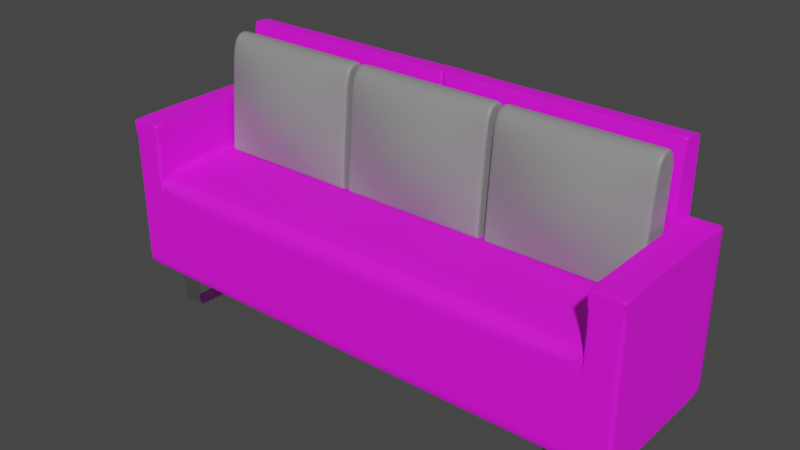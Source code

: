 # Source: Sofa_trio.blend  (saved by Blender 3.5.10; exported with 4.5.12 LTS)
import bpy
from mathutils import Matrix  # noqa: F401  (used for matrix-valued properties, if any)

bpy.ops.wm.read_factory_settings(use_empty=True)
scene = bpy.context.scene
scene.name = 'Scene'

# ---- collections
col_collection = bpy.data.collections.new('Collection'); scene.collection.children.link(col_collection)

# ---- images (referenced by path relative to the original .blend; pixels are not part of the script)
import os
ASSET_DIR = os.environ.get("B2B_ASSET_DIR", "")  # directory of the original .blend (textures are referenced by path, not embedded)
HERE = os.path.dirname(os.path.abspath(__file__))  # packed textures are extracted next to this script under _unpacked/

def load_image(name, relpath, width, height, colorspace="sRGB"):
    """Load a texture the original file referenced (path relative to the .blend, or extracted next to this script)."""
    p = next((c for c in (os.path.join(HERE, relpath), os.path.join(ASSET_DIR, relpath)) if relpath and os.path.exists(c)), "")
    if p:
        img = bpy.data.images.load(p, check_existing=True)
        img.name = name
    else:  # same state as the original file: an image datablock whose file is absent (Cycles renders it pink)
        img = bpy.data.images.new(name, width, height)
        img.source = "FILE"
        img.filepath = "//" + (relpath or name)
    img.colorspace_settings.name = colorspace
    return img
img_sofa__png_001 = load_image('sofa .png.001', 'sofa .png', 1024, 1024, 'sRGB')

# ---- materials (node trees are filled in below, after node groups)
mat_sofa_color = bpy.data.materials.new('Sofa color')
mat_sofa_color.alpha_threshold = 0.0
mat_sofa_color.use_transparent_shadow = False
mat_sofa_color.roughness = 0.5
mat_sofa_color.line_color = (0.0, 0.0, 0.0, 1.0)
mat_pillow_color = bpy.data.materials.new('pillow color')
mat_pillow_color.use_transparent_shadow = False
mat_material_001 = bpy.data.materials.new('Material.001')
mat_material_001.use_transparent_shadow = False

# ---- node groups
ng_auto_smooth = bpy.data.node_groups.new('Auto Smooth', 'GeometryNodeTree')
_s = ng_auto_smooth.interface.new_socket(name='Geometry', in_out='OUTPUT', socket_type='NodeSocketGeometry')
_s = ng_auto_smooth.interface.new_socket(name='Geometry', in_out='INPUT', socket_type='NodeSocketGeometry')
_s = ng_auto_smooth.interface.new_socket(name='Angle', in_out='INPUT', socket_type='NodeSocketFloat')
_s.subtype = 'ANGLE'
_s.min_value = 0.0
_s.max_value = 3.142
ng_auto_smooth.is_modifier = True
_N = ng_auto_smooth.nodes; _L = ng_auto_smooth.links
n0 = _N.new('NodeGroupOutput'); n0.name = 'Group Output'; n0.location = (480, -100)
n1 = _N.new('NodeGroupInput'); n1.name = 'Group Input'; n1.location = (-420, -300)
n2 = _N.new('NodeGroupInput'); n2.name = 'Group Input.001'; n2.location = (-60, -100)
n3 = _N.new('GeometryNodeSetShadeSmooth'); n3.name = 'Set Shade Smooth'; n3.location = (120, -100)
n3.domain = 'EDGE'
n4 = _N.new('GeometryNodeSetShadeSmooth'); n4.name = 'Set Shade Smooth.001'; n4.location = (300, -100)
n5 = _N.new('GeometryNodeInputMeshEdgeAngle'); n5.name = 'Edge Angle'; n5.location = (-420, -220)
n6 = _N.new('GeometryNodeInputEdgeSmooth'); n6.name = 'Is Edge Smooth'; n6.location = (-60, -160)
n7 = _N.new('GeometryNodeInputShadeSmooth'); n7.name = 'Is Face Smooth'; n7.location = (-240, -340)
n8 = _N.new('FunctionNodeBooleanMath'); n8.name = 'Boolean Math'; n8.location = (-60, -220)
n9 = _N.new('FunctionNodeCompare'); n9.name = 'Compare'; n9.location = (-240, -180)
n9.operation = 'LESS_EQUAL'
_L.new(n5.outputs[0], n9.inputs[0])
_L.new(n4.outputs[0], n0.inputs[0])
_L.new(n1.outputs[1], n9.inputs[1])
_L.new(n9.outputs[0], n8.inputs[0])
_L.new(n7.outputs[0], n8.inputs[1])
_L.new(n2.outputs[0], n3.inputs[0])
_L.new(n6.outputs[0], n3.inputs[1])
_L.new(n3.outputs[0], n4.inputs[0])
_L.new(n8.outputs[0], n3.inputs[2])
n0.is_active_output = True

# ---- material node trees
mat_sofa_color.use_nodes = True; mat_sofa_color.node_tree.nodes.clear()
_N = mat_sofa_color.node_tree.nodes; _L = mat_sofa_color.node_tree.links
n0 = _N.new('ShaderNodeOutputMaterial'); n0.name = 'Material Output'; n0.location = (300, 300)
n1 = _N.new('ShaderNodeBsdfPrincipled'); n1.name = 'Principled BSDF'; n1.location = (10, 300)
n1.distribution = 'GGX'
n1.subsurface_method = 'RANDOM_WALK_SKIN'
n1.inputs[2].default_value = 0.75
n1.inputs[3].default_value = 1.45
n1.inputs[27].default_value = (0.0, 0.0, 0.0, 1.0)
n1.inputs[28].default_value = 1.0
n2 = _N.new('ShaderNodeTexImage'); n2.name = 'Image Texture'; n2.location = (-280, 280)
n2.image = img_sofa__png_001
n2.extension = 'EXTEND'
_L.new(n1.outputs[0], n0.inputs[0])
_L.new(n2.outputs[0], n1.inputs[0])
n0.is_active_output = True
mat_pillow_color.use_nodes = True; mat_pillow_color.node_tree.nodes.clear()
_N = mat_pillow_color.node_tree.nodes; _L = mat_pillow_color.node_tree.links
n0 = _N.new('ShaderNodeBsdfPrincipled'); n0.name = 'Principled BSDF'; n0.location = (10, 300)
n0.distribution = 'GGX'
n0.subsurface_method = 'RANDOM_WALK_SKIN'
n0.inputs[0].default_value = (0.2598, 0.2598, 0.2598, 1.0)
n0.inputs[3].default_value = 1.45
n0.inputs[27].default_value = (0.0, 0.0, 0.0, 1.0)
n0.inputs[28].default_value = 1.0
n1 = _N.new('ShaderNodeOutputMaterial'); n1.name = 'Material Output'; n1.location = (300, 300)
_L.new(n0.outputs[0], n1.inputs[0])
n1.is_active_output = True
mat_material_001.use_nodes = True; mat_material_001.node_tree.nodes.clear()
_N = mat_material_001.node_tree.nodes; _L = mat_material_001.node_tree.links
n0 = _N.new('ShaderNodeBsdfPrincipled'); n0.name = 'Principled BSDF'; n0.location = (10, 300)
n0.distribution = 'GGX'
n0.subsurface_method = 'RANDOM_WALK_SKIN'
n0.inputs[1].default_value = 1.0
n0.inputs[2].default_value = 0.25
n0.inputs[3].default_value = 1.45
n0.inputs[27].default_value = (0.0, 0.0, 0.0, 1.0)
n0.inputs[28].default_value = 1.0
n1 = _N.new('ShaderNodeOutputMaterial'); n1.name = 'Material Output'; n1.location = (300, 300)
_L.new(n0.outputs[0], n1.inputs[0])
n1.is_active_output = True

# ---- world
world_world = bpy.data.worlds.new('World'); scene.world = world_world
world_world.use_nodes = True; world_world.node_tree.nodes.clear()
_N = world_world.node_tree.nodes; _L = world_world.node_tree.links
n0 = _N.new('ShaderNodeOutputWorld'); n0.name = 'World Output'; n0.location = (300, 300)
n1 = _N.new('ShaderNodeBackground'); n1.name = 'Background'; n1.location = (10, 300)
n1.inputs[0].default_value = (0.05088, 0.05088, 0.05088, 1.0)
_L.new(n1.outputs[0], n0.inputs[0])
n0.is_active_output = True
world_world.color = (0.05088, 0.05088, 0.05088)
world_world.use_sun_shadow = False
world_world.sun_shadow_jitter_overblur = 0.0

# ---- meshes
me_cube = bpy.data.meshes.new('Cube')
me_cube.from_pydata([(0.8653, -3.333, -4.0), (0.8653, -3.333, 4.0), (0.8653, 5.046, -4.0), (0.8653, 5.046, 4.0), (0.9763, 5.046, 4.0), (0.9763, 5.046, -4.0), (0.9763, -3.333, -4.0), (0.9763, -3.333, 4.0), (0.8653, 5.046, 8.16), (0.8653, -3.333, 8.16), (0.9763, 5.046, 8.16), (0.9763, -3.333, 8.16), (-0.0004626, 3.333, -4.0), (-0.0004626, 3.333, 4.0), (-0.0004626, -3.333, -4.0), (0.8653, 3.393, -4.0), (0.8653, 3.393, 4.0), (-0.0004626, 3.393, -4.0), (-0.0004626, 3.393, 4.0), (-0.0004626, 5.038, 4.0), (0.8653, 5.038, 4.0), (0.8653, 5.038, -4.0), (-0.0004626, 5.038, -4.0), (-0.004242, 4.003, 13.74), (0.8616, 4.003, 13.74), (-0.0004626, 5.038, 13.6), (0.8653, 5.038, 13.6), (0.8653, 5.046, 4.0), (0.8653, -3.333, -4.0), (0.8653, 5.046, -4.0), (0.8653, 3.393, 4.0), (0.8653, 3.393, -4.0), (0.8653, 5.038, 4.0), (0.8653, 5.038, -4.0), (0.8616, 4.003, 13.74), (0.8653, 5.038, 13.6), (0.8653, 5.046, 0.0), (0.8653, -3.333, 0.0), (0.9763, 5.046, 0.0), (0.9763, -3.333, 0.0), (-0.0004626, -3.333, 0.0), (-0.0004626, 3.333, 0.0), (0.8653, -3.333, 0.0), (0.8653, 5.046, 0.0), (0.8653, 5.046, 8.16), (0.9763, 5.046, 8.16), (0.9763, -3.333, 8.16), (0.8653, -3.333, 8.16), (0.8653, 5.046, 4.0), (0.8653, 5.046, -4.0), (0.8653, -3.333, -4.0), (0.8653, -3.333, 4.0), (0.8653, 5.046, 8.16), (0.8653, -3.333, 8.16), (0.8653, -3.333, 0.0), (0.8653, 5.046, 0.0), (0.8653, 5.046, 8.16), (0.9763, 5.046, 4.0), (0.9763, -3.333, -4.0), (0.9763, 5.046, 8.16), (0.9763, -3.333, 0.0), (0.9763, 5.046, 0.0), (0.9763, 5.046, 8.16), (0.9763, 5.046, -4.0), (0.9763, -3.333, 4.0), (0.9763, -3.333, 8.16), (0.8653, 5.046, -4.0), (0.8653, -3.333, -4.0), (0.9763, 5.046, -4.0), (0.9763, -3.333, -4.0), (-0.0004626, -3.333, -4.0), (-0.0004626, 3.333, -4.0), (0.8653, -3.333, -4.0), (0.8653, 5.046, -4.0), (0.8653, 5.046, -4.0), (0.8653, -3.333, -4.0), (0.9763, 5.046, -4.0), (0.9763, -3.333, -4.0), (0.9763, 5.046, 2.245), (0.9763, -3.333, 2.245), (0.8653, 5.046, 2.245), (0.8653, -3.333, 2.245), (0.8653, 5.046, 2.245), (0.8653, -3.333, 2.245), (-0.0004626, 3.333, 2.245), (-0.0004626, -3.333, 2.245), (0.9763, -3.333, 2.245), (0.9763, 5.046, 2.245), (0.8653, -3.333, 2.245), (0.8653, 5.046, 2.245), (0.8616, 4.003, 13.74), (-0.004242, 4.003, 13.74), (-0.0004626, 5.038, 13.6), (0.8653, 5.038, 13.6), (0.8653, 5.038, 13.6), (0.8616, 4.003, 13.74), (-0.0004626, 3.393, -4.0), (-0.0004626, 5.038, -4.0), (-0.0004626, 3.393, 4.0), (-0.0004626, 5.038, 4.0), (-0.0004626, 5.038, 13.6), (-0.004242, 4.003, 13.74), (-0.0004626, 5.038, 13.6), (0.8653, 3.393, 4.0), (0.8653, 5.038, 4.0), (0.8653, 5.038, 13.6), (0.8653, 5.038, 13.6), (0.8653, 3.393, -4.0), (0.8653, 5.038, -4.0), (0.8616, 4.003, 13.74), (-0.004242, 4.003, 13.74), (-0.0029, 4.263, 13.69), (-0.004292, 4.003, 13.74), (0.8629, 4.263, 13.69), (0.8616, 4.003, 13.74), (0.8616, 4.003, 13.74), (0.8653, 0.8564, -4.0), (0.8653, 0.8564, 4.0), (0.9763, 0.8564, -4.0), (0.9763, 0.8564, 4.0), (0.8653, 0.8564, 8.16), (0.9763, 0.8564, 8.16), (-0.0004626, 0.0, 4.248), (-0.0004626, 0.0, -4.0), (0.8653, 0.8564, 4.0), (0.8653, 0.8564, -4.0), (0.9763, 0.8564, 0.0), (0.8653, 0.8564, 8.16), (0.9763, 0.8564, 8.16), (0.8653, 0.8564, 8.16), (0.8653, 0.8564, -4.0), (0.9763, 0.8564, 8.16), (0.9763, 0.8564, -4.0), (0.9763, 0.8564, -4.0), (0.9763, 0.8564, 2.245), (0.8653, -3.333, 7.779), (0.8653, -3.333, 8.16), (0.8653, -3.333, 8.16), (0.9763, -3.333, 8.16), (0.9763, -3.333, 7.779), (0.9763, -3.333, 8.16), (-0.0004626, -2.618, 4.053), (0.8653, -2.616, 4.0), (0.8653, -3.333, 4.0), (-0.0004626, -3.333, 2.889), (-0.0004626, -3.065, 3.571), (0.8653, -3.055, 3.561), (0.8653, -3.333, 2.889), (0.8653, -3.333, 3.676)], [], [(55, 80, 78, 61), (82, 27, 3, 89), (125, 116, 0, 28), (78, 57, 4, 87), (77, 58, 6, 69), (132, 63, 5, 118), (56, 44, 8, 52), (131, 65, 11, 121), (128, 45, 10, 121), (127, 47, 9, 120), (134, 119, 7, 86), (31, 15, 16, 30), (33, 32, 20, 21), (96, 17, 22, 97), (95, 90, 24, 34), (16, 15, 21, 20), (34, 24, 26, 35), (92, 91, 23, 25), (90, 93, 26, 24), (102, 92, 25, 100), (124, 122, 141, 142), (123, 125, 28, 14), (117, 124, 142, 143, 1), (93, 94, 35, 26), (113, 115, 34, 35, 105), (15, 31, 33, 21), (108, 104, 32, 33), (107, 31, 30, 103), (71, 41, 43, 73), (67, 37, 42, 72), (72, 42, 40, 70), (84, 13, 27, 82), (133, 126, 39, 69), (76, 61, 38, 68), (73, 43, 36, 66), (138, 140, 46, 11, 65), (117, 1, 47, 127), (119, 4, 45, 128), (48, 3, 44, 56), (57, 48, 56, 62), (136, 138, 65, 53), (66, 36, 55, 74), (79, 60, 39, 86), (1, 51, 135, 137, 47), (120, 9, 53, 129), (62, 56, 52, 59), (116, 2, 49, 130), (67, 0, 50, 75), (88, 37, 54, 81), (45, 62, 59, 10), (4, 57, 62, 45), (64, 7, 46, 140, 139), (74, 55, 61, 76), (89, 3, 48, 80), (51, 64, 139, 135), (129, 53, 65, 131), (130, 49, 63, 132), (75, 50, 58, 77), (81, 54, 60, 79), (54, 75, 77, 60), (49, 74, 76, 63), (37, 67, 75, 54), (2, 66, 74, 49), (29, 73, 66, 2), (63, 76, 68, 5), (118, 133, 69, 6), (28, 72, 70, 14), (0, 67, 72, 28), (12, 71, 73, 29), (60, 77, 69, 39), (43, 82, 89, 36), (61, 78, 87, 38), (126, 134, 86, 39), (42, 83, 85, 40), (37, 88, 83, 42), (41, 84, 82, 43), (64, 79, 86, 7), (1, 88, 81, 51), (36, 89, 80, 55), (51, 81, 79, 64), (80, 48, 57, 78), (103, 30, 95, 109), (20, 32, 94, 93), (99, 19, 92, 102), (16, 20, 93, 90), (30, 16, 90, 95), (104, 99, 102, 106), (18, 98, 101, 91), (17, 96, 98, 18), (22, 19, 99, 97), (101, 109, 114, 110), (111, 113, 105, 100), (106, 102, 100, 105), (107, 96, 97, 108), (31, 107, 108, 33), (94, 106, 105, 35), (32, 104, 106, 94), (98, 103, 109, 101), (96, 107, 103, 98), (97, 99, 104, 108), (109, 95, 34, 115, 114), (91, 101, 110, 112, 23), (110, 111, 112), (113, 114, 115), (110, 114, 113, 111), (23, 112, 111, 100, 25), (38, 87, 134, 126), (5, 68, 133, 118), (50, 130, 132, 58), (52, 129, 131, 59), (0, 116, 130, 50), (8, 120, 129, 52), (7, 119, 128, 46), (3, 117, 127, 44), (68, 38, 126, 133), (12, 29, 125, 123), (3, 27, 124, 117), (87, 4, 119, 134), (27, 13, 122, 124), (44, 127, 120, 8), (46, 128, 121, 11), (59, 131, 121, 10), (58, 132, 118, 6), (29, 2, 116, 125), (135, 136, 137), (138, 139, 140), (138, 136, 135, 139), (47, 137, 136, 53, 9), (88, 1, 143, 148, 147, 83), (83, 147, 144, 85), (142, 146, 148, 143), (146, 147, 148), (144, 147, 146, 145), (142, 141, 145, 146)])
me_cube.polygons.foreach_set('use_smooth', [True] * 134)
_uv = me_cube.uv_layers.new(name='UVMap')
_uv.uv.foreach_set('vector', [0.5, 0.5, 0.5701, 0.5, 0.5701, 0.5, 0.5, 0.5, 0.5701, 0.5, 0.625, 0.5, 0.625, 0.5, 0.5701, 0.5, 0.375, 0.625, 0.375, 0.625, 0.375, 0.75, 0.375, 0.75, 0.5701, 0.5, 0.625, 0.5, 0.625, 0.5, 0.5701, 0.5, 0.375, 0.75, 0.375, 0.75, 0.375, 0.75, 0.375, 0.75, 0.375, 0.625, 0.375, 0.5, 0.375, 0.5, 0.375, 0.625, 0.625, 0.5, 0.625, 0.5, 0.625, 0.5, 0.625, 0.5, 0.625, 0.625, 0.625, 0.75, 0.625, 0.75, 0.625, 0.625, 0.625, 0.625, 0.625, 0.5, 0.625, 0.5, 0.625, 0.625, 0.625, 0.625, 0.625, 0.75, 0.625, 0.75, 0.625, 0.625, 0.5701, 0.625, 0.625, 0.625, 0.625, 0.75, 0.5701, 0.75, 0.375, 0.5, 0.375, 0.5, 0.625, 0.5, 0.625, 0.5, 0.375, 0.5, 0.625, 0.5, 0.625, 0.5, 0.375, 0.5, 0.375, 0.375, 0.375, 0.375, 0.375, 0.375, 0.375, 0.375, 0.625, 0.5, 0.625, 0.5, 0.625, 0.5, 0.625, 0.5, 0.625, 0.5, 0.375, 0.5, 0.375, 0.5, 0.625, 0.5, 0.625, 0.5, 0.625, 0.5, 0.625, 0.5, 0.625, 0.5, 0.625, 0.375, 0.625, 0.375, 0.625, 0.375, 0.625, 0.375, 0.625, 0.5, 0.625, 0.5, 0.625, 0.5, 0.625, 0.5, 0.625, 0.375, 0.625, 0.375, 0.625, 0.375, 0.625, 0.375, 0.625, 0.625, 0.75, 0.625, 0.75, 0.7232, 0.625, 0.7286, 0.25, 0.625, 0.375, 0.625, 0.375, 0.75, 0.25, 0.75, 0.625, 0.625, 0.625, 0.625, 0.625, 0.7286, 0.625, 0.75, 0.625, 0.75, 0.625, 0.5, 0.625, 0.5, 0.625, 0.5, 0.625, 0.5, 0.625, 0.5, 0.625, 0.5, 0.625, 0.5, 0.625, 0.5, 0.625, 0.5, 0.375, 0.5, 0.375, 0.5, 0.375, 0.5, 0.375, 0.5, 0.375, 0.5, 0.625, 0.5, 0.625, 0.5, 0.375, 0.5, 0.375, 0.5, 0.375, 0.5, 0.625, 0.5, 0.625, 0.5, 0.375, 0.375, 0.5, 0.375, 0.5, 0.5, 0.375, 0.5, 0.375, 0.75, 0.5, 0.75, 0.5, 0.75, 0.375, 0.75, 0.375, 0.75, 0.5, 0.75, 0.5, 0.875, 0.375, 0.875, 0.5701, 0.375, 0.625, 0.375, 0.625, 0.5, 0.5701, 0.5, 0.375, 0.625, 0.5, 0.625, 0.5, 0.75, 0.375, 0.75, 0.375, 0.5, 0.5, 0.5, 0.5, 0.5, 0.375, 0.5, 0.375, 0.5, 0.5, 0.5, 0.5, 0.5, 0.375, 0.5, 0.0, 0.0, 0.0, 0.0, 0.0, 0.0, 0.0, 0.0, 0.0, 0.0, 0.625, 0.625, 0.625, 0.75, 0.625, 0.75, 0.625, 0.625, 0.625, 0.625, 0.625, 0.5, 0.625, 0.5, 0.625, 0.625, 0.625, 0.5, 0.625, 0.5, 0.625, 0.5, 0.625, 0.5, 0.625, 0.5, 0.625, 0.5, 0.625, 0.5, 0.625, 0.5, 0.625, 0.75, 0.625, 0.75, 0.625, 0.75, 0.625, 0.75, 0.375, 0.5, 0.5, 0.5, 0.5, 0.5, 0.375, 0.5, 0.5701, 0.75, 0.5, 0.75, 0.5, 0.75, 0.5701, 0.75, 0.625, 0.75, 0.625, 0.75, 0.625, 0.75, 0.625, 0.75, 0.625, 0.75, 0.625, 0.625, 0.625, 0.75, 0.625, 0.75, 0.625, 0.625, 0.625, 0.5, 0.625, 0.5, 0.625, 0.5, 0.625, 0.5, 0.375, 0.625, 0.375, 0.5, 0.375, 0.5, 0.375, 0.625, 0.375, 0.75, 0.375, 0.75, 0.375, 0.75, 0.375, 0.75, 0.5701, 0.75, 0.5, 0.75, 0.5, 0.75, 0.5701, 0.75, 0.625, 0.5, 0.625, 0.5, 0.625, 0.5, 0.625, 0.5, 0.625, 0.5, 0.625, 0.5, 0.625, 0.5, 0.625, 0.5, 0.625, 0.75, 0.625, 0.75, 0.625, 0.75, 0.625, 0.75, 0.625, 0.75, 0.375, 0.5, 0.5, 0.5, 0.5, 0.5, 0.375, 0.5, 0.5701, 0.5, 0.625, 0.5, 0.625, 0.5, 0.5701, 0.5, 0.625, 0.75, 0.625, 0.75, 0.625, 0.75, 0.625, 0.75, 0.625, 0.625, 0.625, 0.75, 0.625, 0.75, 0.625, 0.625, 0.375, 0.625, 0.375, 0.5, 0.375, 0.5, 0.375, 0.625, 0.375, 0.75, 0.375, 0.75, 0.375, 0.75, 0.375, 0.75, 0.5701, 0.75, 0.5, 0.75, 0.5, 0.75, 0.5701, 0.75, 0.5, 0.75, 0.375, 0.75, 0.375, 0.75, 0.5, 0.75, 0.375, 0.5, 0.375, 0.5, 0.375, 0.5, 0.375, 0.5, 0.5, 0.75, 0.375, 0.75, 0.375, 0.75, 0.5, 0.75, 0.375, 0.5, 0.375, 0.5, 0.375, 0.5, 0.375, 0.5, 0.375, 0.5, 0.375, 0.5, 0.375, 0.5, 0.375, 0.5, 0.375, 0.5, 0.375, 0.5, 0.375, 0.5, 0.375, 0.5, 0.375, 0.625, 0.375, 0.625, 0.375, 0.75, 0.375, 0.75, 0.375, 0.75, 0.375, 0.75, 0.375, 0.875, 0.375, 0.875, 0.375, 0.75, 0.375, 0.75, 0.375, 0.75, 0.375, 0.75, 0.375, 0.375, 0.375, 0.375, 0.375, 0.5, 0.375, 0.5, 0.5, 0.75, 0.375, 0.75, 0.375, 0.75, 0.5, 0.75, 0.5, 0.5, 0.5701, 0.5, 0.5701, 0.5, 0.5, 0.5, 0.5, 0.5, 0.5701, 0.5, 0.5701, 0.5, 0.5, 0.5, 0.5, 0.625, 0.5701, 0.625, 0.5701, 0.75, 0.5, 0.75, 0.5, 0.75, 0.5701, 0.75, 0.5701, 0.875, 0.5, 0.875, 0.5, 0.75, 0.5701, 0.75, 0.5701, 0.75, 0.5, 0.75, 0.5, 0.375, 0.5701, 0.375, 0.5701, 0.5, 0.5, 0.5, 0.625, 0.75, 0.5701, 0.75, 0.5701, 0.75, 0.625, 0.75, 0.625, 0.75, 0.5701, 0.75, 0.5701, 0.75, 0.625, 0.75, 0.5, 0.5, 0.5701, 0.5, 0.5701, 0.5, 0.5, 0.5, 0.625, 0.75, 0.5701, 0.75, 0.5701, 0.75, 0.625, 0.75, 0.5701, 0.5, 0.625, 0.5, 0.625, 0.5, 0.5701, 0.5, 0.625, 0.5, 0.625, 0.5, 0.625, 0.5, 0.625, 0.5, 0.625, 0.5, 0.625, 0.5, 0.625, 0.5, 0.625, 0.5, 0.625, 0.375, 0.625, 0.375, 0.625, 0.375, 0.625, 0.375, 0.625, 0.5, 0.625, 0.5, 0.625, 0.5, 0.625, 0.5, 0.625, 0.5, 0.625, 0.5, 0.625, 0.5, 0.625, 0.5, 0.625, 0.5, 0.625, 0.375, 0.625, 0.375, 0.625, 0.5, 0.625, 0.375, 0.625, 0.375, 0.625, 0.375, 0.625, 0.375, 0.375, 0.375, 0.375, 0.375, 0.625, 0.375, 0.625, 0.375, 0.375, 0.375, 0.625, 0.375, 0.625, 0.375, 0.375, 0.375, 0.625, 0.375, 0.625, 0.5, 0.625, 0.5, 0.625, 0.375, 0.625, 0.375, 0.625, 0.5, 0.625, 0.5, 0.625, 0.375, 0.625, 0.5, 0.625, 0.375, 0.625, 0.375, 0.625, 0.5, 0.375, 0.5, 0.375, 0.375, 0.375, 0.375, 0.375, 0.5, 0.375, 0.5, 0.375, 0.5, 0.375, 0.5, 0.375, 0.5, 0.625, 0.5, 0.625, 0.5, 0.625, 0.5, 0.625, 0.5, 0.625, 0.5, 0.625, 0.5, 0.625, 0.5, 0.625, 0.5, 0.625, 0.375, 0.625, 0.5, 0.625, 0.5, 0.625, 0.375, 0.375, 0.375, 0.375, 0.5, 0.625, 0.5, 0.625, 0.375, 0.375, 0.375, 0.625, 0.375, 0.625, 0.5, 0.375, 0.5, 0.0, 0.0, 0.0, 0.0, 0.0, 0.0, 0.0, 0.0, 0.0, 0.0, 0.625, 0.375, 0.625, 0.375, 0.625, 0.375, 0.0, 0.0, 0.625, 0.375, 0.625, 0.375, 0.0, -5.96e-08, 0.623, 0.373, 0.625, 0.5, 0.625, 0.5, 0.0, 0.0, 0.625, 0.375, 0.625, 0.5, 0.625, 0.5, 0.625, 0.375, 0.625, 0.375, 0.623, 0.373, 0.625, 0.375, 0.625, 0.375, 0.625, 0.375, 0.5, 0.5, 0.5701, 0.5, 0.5701, 0.625, 0.5, 0.625, 0.375, 0.5, 0.375, 0.5, 0.375, 0.625, 0.375, 0.625, 0.375, 0.75, 0.375, 0.625, 0.375, 0.625, 0.375, 0.75, 0.625, 0.5, 0.625, 0.625, 0.625, 0.625, 0.625, 0.5, 0.375, 0.75, 0.375, 0.625, 0.375, 0.625, 0.375, 0.75, 0.625, 0.5, 0.625, 0.625, 0.625, 0.625, 0.625, 0.5, 0.625, 0.75, 0.625, 0.625, 0.625, 0.625, 0.625, 0.75, 0.625, 0.5, 0.625, 0.625, 0.625, 0.625, 0.625, 0.5, 0.375, 0.5, 0.5, 0.5, 0.5, 0.625, 0.375, 0.625, 0.25, 0.5, 0.375, 0.5, 0.375, 0.625, 0.25, 0.625, 0.625, 0.5, 0.625, 0.5, 0.625, 0.625, 0.625, 0.625, 0.5701, 0.5, 0.625, 0.5, 0.625, 0.625, 0.5701, 0.625, 0.625, 0.5, 0.75, 0.5, 0.75, 0.625, 0.625, 0.625, 0.625, 0.5, 0.625, 0.625, 0.625, 0.625, 0.625, 0.5, 0.625, 0.75, 0.625, 0.625, 0.625, 0.625, 0.625, 0.75, 0.625, 0.5, 0.625, 0.625, 0.625, 0.625, 0.625, 0.5, 0.375, 0.75, 0.375, 0.625, 0.375, 0.625, 0.375, 0.75, 0.375, 0.5, 0.375, 0.5, 0.375, 0.625, 0.375, 0.625, 0.625, 0.75, 0.625, 0.75, 0.0, 0.0, 0.625, 0.75, 0.0, 0.0, 0.625, 0.75, 0.625, 0.75, 0.625, 0.75, 0.625, 0.75, 0.625, 0.75, 0.0, 0.0, 0.0, 0.0, 0.0, 0.0, 0.0, 0.0, 0.0, 0.0, 0.5701, 0.75, 0.625, 0.75, 0.625, 0.75, 0.6149, 0.75, 0.5903, 0.75, 0.5701, 0.75, 0.5701, 0.75, 0.5903, 0.75, 0.5903, 0.875, 0.5701, 0.875, 0.625, 0.75, 0.6113, 0.75, 0.6149, 0.75, 0.625, 0.75, 0.6113, 0.75, 0.5965, 0.7491, 0.6149, 0.75, 0.5903, 0.875, 0.5903, 0.75, 0.6113, 0.75, 0.611, 0.875, 0.625, 0.75, 0.625, 0.875, 0.611, 0.875, 0.6113, 0.75])
me_cube.materials.append(mat_sofa_color)
me_cube.use_mirror_vertex_groups = False
me_cube.update()
me_cube_004 = bpy.data.meshes.new('Cube.004')
me_cube_004.from_pydata([(-1.0, -0.8963, -0.9824), (-1.0, -0.7636, 0.6413), (-1.0, -0.5313, -1.012), (-1.0, -0.3986, 0.6115), (1.0, -0.8963, -0.9824), (1.0, -0.7636, 0.6413), (1.0, -0.5313, -1.012), (1.0, -0.3986, 0.6115), (0.3333, -0.5313, -1.012), (-0.3333, -0.5313, -1.012), (-0.3333, -0.3986, 0.6115), (0.3333, -0.3986, 0.6115), (-0.3333, -0.8963, -0.9824), (0.3333, -0.8963, -0.9824), (0.3333, -0.7636, 0.6413), (-0.3333, -0.7636, 0.6413), (-1.0, -0.8521, -0.4411), (-1.0, -0.8078, 0.1001), (-1.0, -0.4428, 0.07025), (-1.0, -0.4871, -0.471), (1.0, -0.4428, 0.07025), (1.0, -0.4871, -0.471), (1.0, -0.8078, 0.1001), (1.0, -0.8521, -0.4411), (0.3333, -1.021, 0.1059), (0.3333, -1.065, -0.4353), (-0.3333, -1.021, 0.1059), (-0.3333, -1.065, -0.4353), (-0.3333, -0.3716, 0.06443), (-0.3333, -0.4159, -0.4768), (0.3333, -0.3716, 0.06443), (0.3333, -0.4159, -0.4768), (1.0, -0.3986, 0.6115), (1.0, -0.8963, -0.9824), (1.0, -0.5313, -1.012), (1.0, -0.7636, 0.6413), (1.0, -0.8521, -0.4411), (1.0, -0.8078, 0.1001), (1.0, -0.4871, -0.471), (1.0, -0.4428, 0.07025), (-1.0, -0.5313, -1.012), (-1.0, -0.7636, 0.6413), (-1.0, -0.3986, 0.6115), (-1.0, -0.8963, -0.9824), (-1.0, -0.4871, -0.471), (-1.0, -0.4428, 0.07025), (-1.0, -0.8521, -0.4411), (-1.0, -0.8078, 0.1001), (-1.0, -0.5313, -1.012), (1.0, -0.5313, -1.012), (1.0, -0.8963, -0.9824), (0.3333, -0.8963, -0.9824), (-0.3333, -0.8963, -0.9824), (-0.3333, -0.5313, -1.012), (0.3333, -0.5313, -1.012), (-1.0, -0.8963, -0.9824), (1.0, -0.5313, -1.012), (1.0, -0.8963, -0.9824), (-1.0, -0.8963, -0.9824), (-1.0, -0.5313, -1.012)], [], [(17, 1, 3, 18), (39, 32, 7, 20), (20, 7, 5, 22), (47, 41, 1, 17), (34, 6, 4, 33), (42, 3, 1, 41), (32, 11, 14, 35), (11, 10, 15, 14), (40, 9, 12, 43), (9, 8, 13, 12), (37, 35, 14, 24), (24, 14, 15, 26), (45, 42, 10, 28), (28, 10, 11, 30), (53, 29, 31, 54), (29, 28, 30, 31), (59, 44, 29, 53), (44, 45, 28, 29), (51, 25, 27, 52), (25, 24, 26, 27), (57, 36, 25, 51), (36, 37, 24, 25), (58, 46, 16, 55), (46, 47, 17, 16), (49, 21, 23, 50), (21, 20, 22, 23), (56, 38, 21, 49), (38, 39, 20, 21), (55, 16, 19, 48), (16, 17, 18, 19), (31, 30, 39, 38), (54, 31, 38, 56), (23, 22, 37, 36), (50, 23, 36, 57), (22, 5, 35, 37), (7, 32, 35, 5), (8, 34, 33, 13), (30, 11, 32, 39), (27, 26, 47, 46), (52, 27, 46, 58), (19, 18, 45, 44), (48, 19, 44, 59), (18, 3, 42, 45), (2, 40, 43, 0), (10, 42, 41, 15), (26, 15, 41, 47), (2, 48, 59, 40), (12, 52, 58, 43), (4, 50, 57, 33), (8, 54, 56, 34), (0, 55, 48, 2), (34, 56, 49, 6), (6, 49, 50, 4), (43, 58, 55, 0), (33, 57, 51, 13), (13, 51, 52, 12), (40, 59, 53, 9), (9, 53, 54, 8)])
me_cube_004.polygons.foreach_set('use_smooth', [True] * 58)
_uv = me_cube_004.uv_layers.new(name='UVMap')
_uv.uv.foreach_set('vector', [0.5417, 0.0, 0.625, 0.0, 0.625, 0.25, 0.5417, 0.25, 0.5417, 0.5, 0.625, 0.5, 0.625, 0.5, 0.5417, 0.5, 0.5417, 0.5, 0.625, 0.5, 0.625, 0.75, 0.5417, 0.75, 0.5417, 1.0, 0.625, 1.0, 0.625, 1.0, 0.5417, 1.0, 0.375, 0.5, 0.375, 0.5, 0.375, 0.75, 0.375, 0.75, 0.875, 0.5, 0.875, 0.5, 0.875, 0.75, 0.875, 0.75, 0.625, 0.5, 0.7083, 0.5, 0.7083, 0.75, 0.625, 0.75, 0.7083, 0.5, 0.7917, 0.5, 0.7917, 0.75, 0.7083, 0.75, 0.125, 0.5, 0.2083, 0.5, 0.2083, 0.75, 0.125, 0.75, 0.2083, 0.5, 0.2917, 0.5, 0.2917, 0.75, 0.2083, 0.75, 0.5417, 0.75, 0.625, 0.75, 0.625, 0.8333, 0.5417, 0.8333, 0.5417, 0.8333, 0.625, 0.8333, 0.625, 0.9167, 0.5417, 0.9167, 0.5417, 0.25, 0.625, 0.25, 0.625, 0.3333, 0.5417, 0.3333, 0.5417, 0.3333, 0.625, 0.3333, 0.625, 0.4167, 0.5417, 0.4167, 0.375, 0.3333, 0.4583, 0.3333, 0.4583, 0.4167, 0.375, 0.4167, 0.4583, 0.3333, 0.5417, 0.3333, 0.5417, 0.4167, 0.4583, 0.4167, 0.375, 0.25, 0.4583, 0.25, 0.4583, 0.3333, 0.375, 0.3333, 0.4583, 0.25, 0.5417, 0.25, 0.5417, 0.3333, 0.4583, 0.3333, 0.375, 0.8333, 0.4583, 0.8333, 0.4583, 0.9167, 0.375, 0.9167, 0.4583, 0.8333, 0.5417, 0.8333, 0.5417, 0.9167, 0.4583, 0.9167, 0.375, 0.75, 0.4583, 0.75, 0.4583, 0.8333, 0.375, 0.8333, 0.4583, 0.75, 0.5417, 0.75, 0.5417, 0.8333, 0.4583, 0.8333, 0.375, 1.0, 0.4583, 1.0, 0.4583, 1.0, 0.3755, 0.9993, 0.4583, 1.0, 0.5417, 1.0, 0.5417, 1.0, 0.4583, 1.0, 0.375, 0.5, 0.4583, 0.5, 0.4583, 0.75, 0.375, 0.75, 0.4583, 0.5, 0.5417, 0.5, 0.5417, 0.75, 0.4583, 0.75, 0.375, 0.5, 0.4583, 0.5, 0.4583, 0.5, 0.375, 0.5, 0.4583, 0.5, 0.5417, 0.5, 0.5417, 0.5, 0.4583, 0.5, 0.375, 0.0, 0.4583, 0.0, 0.4583, 0.25, 0.375, 0.25, 0.4583, 0.0, 0.5417, 0.0, 0.5417, 0.25, 0.4583, 0.25, 0.4583, 0.4167, 0.5417, 0.4167, 0.5417, 0.5, 0.4583, 0.5, 0.375, 0.4167, 0.4583, 0.4167, 0.4583, 0.5, 0.375, 0.5, 0.4583, 0.75, 0.5417, 0.75, 0.5417, 0.75, 0.4583, 0.75, 0.375, 0.75, 0.4583, 0.75, 0.4583, 0.75, 0.375, 0.75, 0.5417, 0.75, 0.625, 0.75, 0.625, 0.75, 0.5417, 0.75, 0.625, 0.5, 0.625, 0.5, 0.625, 0.75, 0.625, 0.75, 0.2917, 0.5, 0.375, 0.5, 0.375, 0.75, 0.2917, 0.75, 0.5417, 0.4167, 0.625, 0.4167, 0.625, 0.5, 0.5417, 0.5, 0.4583, 0.9167, 0.5417, 0.9167, 0.5417, 1.0, 0.4583, 1.0, 0.375, 0.9167, 0.4583, 0.9167, 0.4583, 1.0, 0.375, 1.0, 0.4583, 0.25, 0.5417, 0.25, 0.5417, 0.25, 0.4583, 0.25, 0.375, 0.25, 0.4583, 0.25, 0.4583, 0.25, 0.375, 0.25, 0.5417, 0.25, 0.625, 0.25, 0.625, 0.25, 0.5417, 0.25, 0.125, 0.5, 0.125, 0.5, 0.125, 0.75, 0.125, 0.75, 0.7917, 0.5, 0.875, 0.5, 0.875, 0.75, 0.7917, 0.75, 0.5417, 0.9167, 0.625, 0.9167, 0.625, 1.0, 0.5417, 1.0, 0.375, 0.25, 0.375, 0.25, 0.375, 0.25, 0.375, 0.25, 0.375, 0.9167, 0.375, 0.9167, 0.375, 1.0, 0.375, 1.0, 0.375, 0.75, 0.375, 0.75, 0.375, 0.75, 0.375, 0.75, 0.375, 0.4167, 0.375, 0.4167, 0.375, 0.5, 0.375, 0.5, 0.375, 0.0, 0.375, 0.0, 0.375, 0.25, 0.375, 0.25, 0.375, 0.5, 0.375, 0.5, 0.375, 0.5, 0.375, 0.5, 0.375, 0.5, 0.375, 0.5, 0.375, 0.75, 0.375, 0.75, 0.375, 1.0, 0.375, 1.0, 0.3755, 0.9993, 0.375, 1.0, 0.375, 0.75, 0.375, 0.75, 0.375, 0.8333, 0.375, 0.8333, 0.375, 0.8333, 0.375, 0.8333, 0.375, 0.9167, 0.375, 0.9167, 0.375, 0.25, 0.375, 0.25, 0.375, 0.3333, 0.375, 0.3333, 0.375, 0.3333, 0.375, 0.3333, 0.375, 0.4167, 0.375, 0.4167])
me_cube_004.materials.append(mat_pillow_color)
me_cube_004.update()
me_cube_005 = bpy.data.meshes.new('Cube.005')
me_cube_005.from_pydata([(0.009143, -1.0, -0.5221), (0.009143, -1.0, 1.478), (0.009143, 1.0, -0.5221), (0.009143, 1.0, 1.478), (2.009, -1.0, -0.5221), (2.009, -1.0, 1.478), (2.009, 1.0, -0.5221), (2.009, 1.0, 1.478), (2.009, 0.9444, -0.5221), (2.009, -0.9444, -0.5221), (0.009143, -0.9444, -0.5221), (0.009143, 0.9444, -0.5221), (3.496, -0.8282, 1.478), (3.495, 0.8286, 1.478), (-1.477, 0.8286, 1.478), (-1.476, -0.8282, 1.478), (-1.476, -0.8282, 1.478), (-1.477, 0.8286, 1.478), (3.495, 0.8286, 1.478), (3.496, -0.8282, 1.478), (0.009143, 0.9444, -0.5221), (0.009143, -0.9444, -0.5221), (2.009, -0.9444, -0.5221), (2.009, 0.9444, -0.5221), (2.009, 1.0, 1.478), (2.009, 1.0, -0.5221), (2.009, -1.0, 1.478), (2.009, -1.0, -0.5221), (0.009143, 1.0, 1.478), (0.009143, 1.0, -0.5221), (0.009143, -1.0, 1.478), (0.009143, -1.0, -0.5221), (-45.42, 0.9444, -0.5221), (-45.42, -0.9444, -0.5221), (-47.42, -0.9444, -0.5221), (-47.42, 0.9444, -0.5221), (-43.93, -0.8282, 1.478), (-43.93, 0.8286, 1.478), (-48.91, 0.8286, 1.478), (-48.91, -0.8282, 1.478), (-45.42, 1.0, 1.478), (-45.42, 1.0, -0.5221), (-45.42, -1.0, 1.478), (-45.42, -1.0, -0.5221), (-47.42, 1.0, 1.478), (-47.42, 1.0, -0.5221), (-47.42, -1.0, 1.478), (-47.42, -1.0, -0.5221)], [], [(29, 25, 8, 11), (2, 3, 7, 6), (24, 28, 14, 13), (4, 5, 1, 0), (21, 22, 4, 0), (19, 16, 1, 5), (11, 8, 9, 10), (13, 14, 15, 12), (7, 3, 17, 18), (18, 17, 16, 19), (2, 6, 23, 20), (20, 23, 22, 21), (12, 15, 30, 26), (27, 26, 30, 31), (10, 9, 27, 31), (29, 28, 24, 25), (45, 41, 32, 35), (40, 44, 38, 37), (35, 32, 33, 34), (37, 38, 39, 36), (36, 39, 46, 42), (43, 42, 46, 47), (34, 33, 43, 47), (45, 44, 40, 41)])
me_cube_005.polygons.foreach_set('use_smooth', [True] * 24)
_uv = me_cube_005.uv_layers.new(name='UVMap')
_uv.uv.foreach_set('vector', [0.125, 0.5, 0.375, 0.5, 0.375, 0.5833, 0.125, 0.5833, 0.375, 0.25, 0.625, 0.25, 0.625, 0.5, 0.375, 0.5, 0.625, 0.5, 0.875, 0.5, 0.875, 0.5833, 0.625, 0.5833, 0.375, 0.75, 0.625, 0.75, 0.625, 1.0, 0.375, 1.0, 0.125, 0.6667, 0.375, 0.6667, 0.375, 0.75, 0.125, 0.75, 0.625, 0.6667, 0.875, 0.6667, 0.875, 0.75, 0.625, 0.75, 0.125, 0.5833, 0.375, 0.5833, 0.375, 0.6667, 0.125, 0.6667, 0.625, 0.5833, 0.875, 0.5833, 0.875, 0.6667, 0.625, 0.6667, 0.625, 0.5, 0.875, 0.5, 0.875, 0.5833, 0.625, 0.5833, 0.625, 0.5833, 0.875, 0.5833, 0.875, 0.6667, 0.625, 0.6667, 0.125, 0.5, 0.375, 0.5, 0.375, 0.5833, 0.125, 0.5833, 0.125, 0.5833, 0.375, 0.5833, 0.375, 0.6667, 0.125, 0.6667, 0.625, 0.6667, 0.875, 0.6667, 0.875, 0.75, 0.625, 0.75, 0.375, 0.75, 0.625, 0.75, 0.625, 1.0, 0.375, 1.0, 0.125, 0.6667, 0.375, 0.6667, 0.375, 0.75, 0.125, 0.75, 0.375, 0.25, 0.625, 0.25, 0.625, 0.5, 0.375, 0.5, 0.125, 0.5, 0.375, 0.5, 0.375, 0.5833, 0.125, 0.5833, 0.625, 0.5, 0.875, 0.5, 0.875, 0.5833, 0.625, 0.5833, 0.125, 0.5833, 0.375, 0.5833, 0.375, 0.6667, 0.125, 0.6667, 0.625, 0.5833, 0.875, 0.5833, 0.875, 0.6667, 0.625, 0.6667, 0.625, 0.6667, 0.875, 0.6667, 0.875, 0.75, 0.625, 0.75, 0.375, 0.75, 0.625, 0.75, 0.625, 1.0, 0.375, 1.0, 0.125, 0.6667, 0.375, 0.6667, 0.375, 0.75, 0.125, 0.75, 0.375, 0.25, 0.625, 0.25, 0.625, 0.5, 0.375, 0.5])
me_cube_005.materials.append(mat_material_001)
me_cube_005.update()

# ---- objects
ob_sofa = bpy.data.objects.new('Sofa', me_cube)
ob_pillow = bpy.data.objects.new('Pillow', me_cube_004)
ob_stand = bpy.data.objects.new('stand', me_cube_005)

# ---- transforms, parenting, visibility, modifiers, constraints
ob_sofa.location = (0.0, 0.0, 0.0)
ob_sofa.scale = (1.334, 0.09, 0.0625)
ob_sofa.lock_rotations_4d = False
ob_sofa.empty_display_type = 'ARROWS'
ob_sofa.lineart.crease_threshold = 0.0
_m = ob_sofa.modifiers.new('Mirror', 'MIRROR')
_m = ob_sofa.modifiers.new('Subdivision', 'SUBSURF')
_m = ob_sofa.modifiers.new('Auto Smooth', 'NODES')
_m.node_group = ng_auto_smooth
_gi = [s.identifier for s in ng_auto_smooth.interface.items_tree if s.item_type == 'SOCKET' and s.in_out == 'INPUT']
_m[_gi[1]] = 0.5236  # Angle
ob_pillow.location = (-0.7709, 0.4773, 0.6143)
ob_pillow.scale = (0.3679, 0.3679, 0.3679)
_m = ob_pillow.modifiers.new('Array', 'ARRAY')
_m.count = 3
_m.relative_offset_displace = (1.04, 0.0, 0.0)
_m = ob_pillow.modifiers.new('Subdivision', 'SUBSURF')
_m.render_levels = 4
ob_stand.location = (1.018, 0.07833, -0.3439)
ob_stand.scale = (0.04392, 0.37, 0.1025)
_m = ob_stand.modifiers.new('Subdivision', 'SUBSURF')
_m.levels = 2
_m.render_levels = 1
_m = ob_stand.modifiers.new('Solidify', 'SOLIDIFY')
_m.thickness = 0.03
_m = ob_stand.modifiers.new('Auto Smooth', 'NODES')
_m.node_group = ng_auto_smooth
_gi = [s.identifier for s in ng_auto_smooth.interface.items_tree if s.item_type == 'SOCKET' and s.in_out == 'INPUT']
_m[_gi[1]] = 0.5236  # Angle

# ---- collection membership
col_collection.objects.link(ob_sofa)
col_collection.objects.link(ob_pillow)
col_collection.objects.link(ob_stand)

# ---- scene / render settings (as saved in the file)
scene.frame_start = 1; scene.frame_end = 250; scene.frame_set(143)
scene.render.engine = 'BLENDER_EEVEE_NEXT'
scene.cycles.sampling_pattern = 'TABULATED_SOBOL'
scene.view_settings.view_transform = 'Filmic'
bpy.context.view_layer.update()

# ---- added for rendering (the .blend has no active camera and no usable light): camera, sun
cam_auto = bpy.data.cameras.new('AutoCamera')
cam_auto.lens = 50.0
cam_auto.sensor_width = 36.0
cam_auto.clip_end = 1000.0
ob_auto_camera = bpy.data.objects.new('AutoCamera', cam_auto)
scene.collection.objects.link(ob_auto_camera)
ob_auto_camera.location = (2.76479, -3.24067, 2.44215)
ob_auto_camera.rotation_euler = (1.09748, -7.21219e-08, 0.694738)
scene.camera = ob_auto_camera
light_auto_sun = bpy.data.lights.new('AutoSun', 'SUN')
light_auto_sun.energy = 3.0
light_auto_sun.angle = 0.0523599
ob_auto_sun = bpy.data.objects.new('AutoSun', light_auto_sun)
scene.collection.objects.link(ob_auto_sun)
ob_auto_sun.rotation_euler = (0.872665, 0.174533, 0.523599)
bpy.context.view_layer.update()
